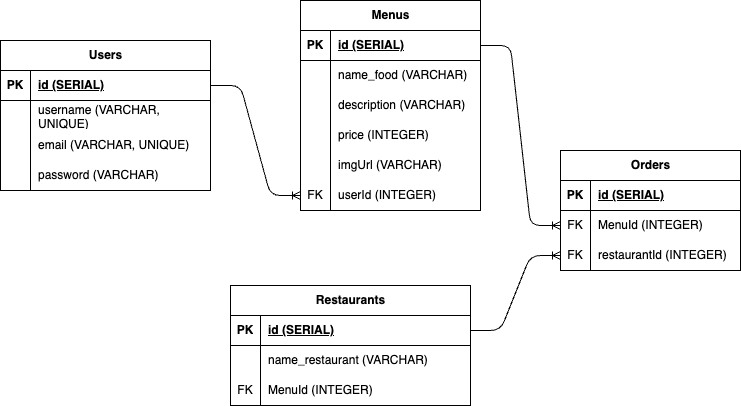

The diagram above was exported from draw.io. Its source (the exported page's mxGraphModel, read from the mxfile embedded in the PNG):
<mxGraphModel dx="1332" dy="590" grid="1" gridSize="10" guides="1" tooltips="1" connect="1" arrows="1" fold="1" page="1" pageScale="1" pageWidth="850" pageHeight="1100" math="0" shadow="0">
  <root>
    <mxCell id="0" />
    <mxCell id="1" parent="0" />
    <mxCell id="2" value="Users" style="shape=table;startSize=30;container=1;collapsible=1;childLayout=tableLayout;fixedRows=1;rowLines=0;fontStyle=1;align=center;resizeLast=1;html=1;" parent="1" vertex="1">
      <mxGeometry x="60" y="180" width="210" height="150" as="geometry" />
    </mxCell>
    <mxCell id="3" value="" style="shape=tableRow;horizontal=0;startSize=0;swimlaneHead=0;swimlaneBody=0;fillColor=none;collapsible=0;dropTarget=0;points=[[0,0.5],[1,0.5]];portConstraint=eastwest;top=0;left=0;right=0;bottom=1;" parent="2" vertex="1">
      <mxGeometry y="30" width="210" height="30" as="geometry" />
    </mxCell>
    <mxCell id="4" value="PK" style="shape=partialRectangle;connectable=0;fillColor=none;top=0;left=0;bottom=0;right=0;fontStyle=1;overflow=hidden;whiteSpace=wrap;html=1;" parent="3" vertex="1">
      <mxGeometry width="30" height="30" as="geometry">
        <mxRectangle width="30" height="30" as="alternateBounds" />
      </mxGeometry>
    </mxCell>
    <mxCell id="5" value="id (SERIAL)" style="shape=partialRectangle;connectable=0;fillColor=none;top=0;left=0;bottom=0;right=0;align=left;spacingLeft=6;fontStyle=5;overflow=hidden;whiteSpace=wrap;html=1;" parent="3" vertex="1">
      <mxGeometry x="30" width="180" height="30" as="geometry">
        <mxRectangle width="180" height="30" as="alternateBounds" />
      </mxGeometry>
    </mxCell>
    <mxCell id="6" value="" style="shape=tableRow;horizontal=0;startSize=0;swimlaneHead=0;swimlaneBody=0;fillColor=none;collapsible=0;dropTarget=0;points=[[0,0.5],[1,0.5]];portConstraint=eastwest;top=0;left=0;right=0;bottom=0;" parent="2" vertex="1">
      <mxGeometry y="60" width="210" height="30" as="geometry" />
    </mxCell>
    <mxCell id="7" value="" style="shape=partialRectangle;connectable=0;fillColor=none;top=0;left=0;bottom=0;right=0;editable=1;overflow=hidden;whiteSpace=wrap;html=1;" parent="6" vertex="1">
      <mxGeometry width="30" height="30" as="geometry">
        <mxRectangle width="30" height="30" as="alternateBounds" />
      </mxGeometry>
    </mxCell>
    <mxCell id="8" value="username (VARCHAR, UNIQUE)" style="shape=partialRectangle;connectable=0;fillColor=none;top=0;left=0;bottom=0;right=0;align=left;spacingLeft=6;overflow=hidden;whiteSpace=wrap;html=1;" parent="6" vertex="1">
      <mxGeometry x="30" width="180" height="30" as="geometry">
        <mxRectangle width="180" height="30" as="alternateBounds" />
      </mxGeometry>
    </mxCell>
    <mxCell id="9" value="" style="shape=tableRow;horizontal=0;startSize=0;swimlaneHead=0;swimlaneBody=0;fillColor=none;collapsible=0;dropTarget=0;points=[[0,0.5],[1,0.5]];portConstraint=eastwest;top=0;left=0;right=0;bottom=0;" parent="2" vertex="1">
      <mxGeometry y="90" width="210" height="30" as="geometry" />
    </mxCell>
    <mxCell id="10" value="" style="shape=partialRectangle;connectable=0;fillColor=none;top=0;left=0;bottom=0;right=0;editable=1;overflow=hidden;whiteSpace=wrap;html=1;" parent="9" vertex="1">
      <mxGeometry width="30" height="30" as="geometry">
        <mxRectangle width="30" height="30" as="alternateBounds" />
      </mxGeometry>
    </mxCell>
    <mxCell id="11" value="email&amp;nbsp;&lt;span style=&quot;color: rgb(0, 0, 0);&quot;&gt;(VARCHAR, UNIQUE)&lt;/span&gt;" style="shape=partialRectangle;connectable=0;fillColor=none;top=0;left=0;bottom=0;right=0;align=left;spacingLeft=6;overflow=hidden;whiteSpace=wrap;html=1;" parent="9" vertex="1">
      <mxGeometry x="30" width="180" height="30" as="geometry">
        <mxRectangle width="180" height="30" as="alternateBounds" />
      </mxGeometry>
    </mxCell>
    <mxCell id="12" value="" style="shape=tableRow;horizontal=0;startSize=0;swimlaneHead=0;swimlaneBody=0;fillColor=none;collapsible=0;dropTarget=0;points=[[0,0.5],[1,0.5]];portConstraint=eastwest;top=0;left=0;right=0;bottom=0;" parent="2" vertex="1">
      <mxGeometry y="120" width="210" height="30" as="geometry" />
    </mxCell>
    <mxCell id="13" value="" style="shape=partialRectangle;connectable=0;fillColor=none;top=0;left=0;bottom=0;right=0;editable=1;overflow=hidden;whiteSpace=wrap;html=1;" parent="12" vertex="1">
      <mxGeometry width="30" height="30" as="geometry">
        <mxRectangle width="30" height="30" as="alternateBounds" />
      </mxGeometry>
    </mxCell>
    <mxCell id="14" value="password&amp;nbsp;&lt;span style=&quot;color: rgb(0, 0, 0);&quot;&gt;(VARCHAR)&lt;/span&gt;" style="shape=partialRectangle;connectable=0;fillColor=none;top=0;left=0;bottom=0;right=0;align=left;spacingLeft=6;overflow=hidden;whiteSpace=wrap;html=1;" parent="12" vertex="1">
      <mxGeometry x="30" width="180" height="30" as="geometry">
        <mxRectangle width="180" height="30" as="alternateBounds" />
      </mxGeometry>
    </mxCell>
    <mxCell id="50" value="Orders" style="shape=table;startSize=30;container=1;collapsible=1;childLayout=tableLayout;fixedRows=1;rowLines=0;fontStyle=1;align=center;resizeLast=1;html=1;" parent="1" vertex="1">
      <mxGeometry x="620" y="290" width="180" height="120" as="geometry" />
    </mxCell>
    <mxCell id="51" value="" style="shape=tableRow;horizontal=0;startSize=0;swimlaneHead=0;swimlaneBody=0;fillColor=none;collapsible=0;dropTarget=0;points=[[0,0.5],[1,0.5]];portConstraint=eastwest;top=0;left=0;right=0;bottom=1;" parent="50" vertex="1">
      <mxGeometry y="30" width="180" height="30" as="geometry" />
    </mxCell>
    <mxCell id="52" value="PK" style="shape=partialRectangle;connectable=0;fillColor=none;top=0;left=0;bottom=0;right=0;fontStyle=1;overflow=hidden;whiteSpace=wrap;html=1;" parent="51" vertex="1">
      <mxGeometry width="30" height="30" as="geometry">
        <mxRectangle width="30" height="30" as="alternateBounds" />
      </mxGeometry>
    </mxCell>
    <mxCell id="53" value="&lt;span style=&quot;color: rgb(0, 0, 0);&quot;&gt;id (SERIAL)&lt;/span&gt;" style="shape=partialRectangle;connectable=0;fillColor=none;top=0;left=0;bottom=0;right=0;align=left;spacingLeft=6;fontStyle=5;overflow=hidden;whiteSpace=wrap;html=1;" parent="51" vertex="1">
      <mxGeometry x="30" width="150" height="30" as="geometry">
        <mxRectangle width="150" height="30" as="alternateBounds" />
      </mxGeometry>
    </mxCell>
    <mxCell id="57" value="" style="shape=tableRow;horizontal=0;startSize=0;swimlaneHead=0;swimlaneBody=0;fillColor=none;collapsible=0;dropTarget=0;points=[[0,0.5],[1,0.5]];portConstraint=eastwest;top=0;left=0;right=0;bottom=0;" parent="50" vertex="1">
      <mxGeometry y="60" width="180" height="30" as="geometry" />
    </mxCell>
    <mxCell id="58" value="FK" style="shape=partialRectangle;connectable=0;fillColor=none;top=0;left=0;bottom=0;right=0;editable=1;overflow=hidden;whiteSpace=wrap;html=1;" parent="57" vertex="1">
      <mxGeometry width="30" height="30" as="geometry">
        <mxRectangle width="30" height="30" as="alternateBounds" />
      </mxGeometry>
    </mxCell>
    <mxCell id="59" value="&lt;span style=&quot;color: rgb(0, 0, 0);&quot;&gt;MenuId (INTEGER)&lt;/span&gt;" style="shape=partialRectangle;connectable=0;fillColor=none;top=0;left=0;bottom=0;right=0;align=left;spacingLeft=6;overflow=hidden;whiteSpace=wrap;html=1;" parent="57" vertex="1">
      <mxGeometry x="30" width="150" height="30" as="geometry">
        <mxRectangle width="150" height="30" as="alternateBounds" />
      </mxGeometry>
    </mxCell>
    <mxCell id="98" value="" style="shape=tableRow;horizontal=0;startSize=0;swimlaneHead=0;swimlaneBody=0;fillColor=none;collapsible=0;dropTarget=0;points=[[0,0.5],[1,0.5]];portConstraint=eastwest;top=0;left=0;right=0;bottom=0;" vertex="1" parent="50">
      <mxGeometry y="90" width="180" height="30" as="geometry" />
    </mxCell>
    <mxCell id="99" value="FK" style="shape=partialRectangle;connectable=0;fillColor=none;top=0;left=0;bottom=0;right=0;editable=1;overflow=hidden;whiteSpace=wrap;html=1;" vertex="1" parent="98">
      <mxGeometry width="30" height="30" as="geometry">
        <mxRectangle width="30" height="30" as="alternateBounds" />
      </mxGeometry>
    </mxCell>
    <mxCell id="100" value="&lt;span style=&quot;color: rgb(0, 0, 0);&quot;&gt;restaurantId (INTEGER)&lt;/span&gt;" style="shape=partialRectangle;connectable=0;fillColor=none;top=0;left=0;bottom=0;right=0;align=left;spacingLeft=6;overflow=hidden;whiteSpace=wrap;html=1;" vertex="1" parent="98">
      <mxGeometry x="30" width="150" height="30" as="geometry">
        <mxRectangle width="150" height="30" as="alternateBounds" />
      </mxGeometry>
    </mxCell>
    <mxCell id="81" value="Restaurants" style="shape=table;startSize=30;container=1;collapsible=1;childLayout=tableLayout;fixedRows=1;rowLines=0;fontStyle=1;align=center;resizeLast=1;html=1;" parent="1" vertex="1">
      <mxGeometry x="290" y="425" width="240" height="120" as="geometry" />
    </mxCell>
    <mxCell id="82" value="" style="shape=tableRow;horizontal=0;startSize=0;swimlaneHead=0;swimlaneBody=0;fillColor=none;collapsible=0;dropTarget=0;points=[[0,0.5],[1,0.5]];portConstraint=eastwest;top=0;left=0;right=0;bottom=1;" parent="81" vertex="1">
      <mxGeometry y="30" width="240" height="30" as="geometry" />
    </mxCell>
    <mxCell id="83" value="PK" style="shape=partialRectangle;connectable=0;fillColor=none;top=0;left=0;bottom=0;right=0;fontStyle=1;overflow=hidden;whiteSpace=wrap;html=1;" parent="82" vertex="1">
      <mxGeometry width="30" height="30" as="geometry">
        <mxRectangle width="30" height="30" as="alternateBounds" />
      </mxGeometry>
    </mxCell>
    <mxCell id="84" value="&lt;span style=&quot;color: rgb(0, 0, 0);&quot;&gt;id (SERIAL)&lt;/span&gt;" style="shape=partialRectangle;connectable=0;fillColor=none;top=0;left=0;bottom=0;right=0;align=left;spacingLeft=6;fontStyle=5;overflow=hidden;whiteSpace=wrap;html=1;" parent="82" vertex="1">
      <mxGeometry x="30" width="210" height="30" as="geometry">
        <mxRectangle width="210" height="30" as="alternateBounds" />
      </mxGeometry>
    </mxCell>
    <mxCell id="88" value="" style="shape=tableRow;horizontal=0;startSize=0;swimlaneHead=0;swimlaneBody=0;fillColor=none;collapsible=0;dropTarget=0;points=[[0,0.5],[1,0.5]];portConstraint=eastwest;top=0;left=0;right=0;bottom=0;" parent="81" vertex="1">
      <mxGeometry y="60" width="240" height="30" as="geometry" />
    </mxCell>
    <mxCell id="89" value="" style="shape=partialRectangle;connectable=0;fillColor=none;top=0;left=0;bottom=0;right=0;editable=1;overflow=hidden;whiteSpace=wrap;html=1;" parent="88" vertex="1">
      <mxGeometry width="30" height="30" as="geometry">
        <mxRectangle width="30" height="30" as="alternateBounds" />
      </mxGeometry>
    </mxCell>
    <mxCell id="90" value="name_restaurant&amp;nbsp;&lt;span style=&quot;color: rgb(0, 0, 0);&quot;&gt;(VARCHAR)&lt;/span&gt;" style="shape=partialRectangle;connectable=0;fillColor=none;top=0;left=0;bottom=0;right=0;align=left;spacingLeft=6;overflow=hidden;whiteSpace=wrap;html=1;" parent="88" vertex="1">
      <mxGeometry x="30" width="210" height="30" as="geometry">
        <mxRectangle width="210" height="30" as="alternateBounds" />
      </mxGeometry>
    </mxCell>
    <mxCell id="91" value="" style="shape=tableRow;horizontal=0;startSize=0;swimlaneHead=0;swimlaneBody=0;fillColor=none;collapsible=0;dropTarget=0;points=[[0,0.5],[1,0.5]];portConstraint=eastwest;top=0;left=0;right=0;bottom=0;" parent="81" vertex="1">
      <mxGeometry y="90" width="240" height="30" as="geometry" />
    </mxCell>
    <mxCell id="92" value="FK" style="shape=partialRectangle;connectable=0;fillColor=none;top=0;left=0;bottom=0;right=0;editable=1;overflow=hidden;whiteSpace=wrap;html=1;" parent="91" vertex="1">
      <mxGeometry width="30" height="30" as="geometry">
        <mxRectangle width="30" height="30" as="alternateBounds" />
      </mxGeometry>
    </mxCell>
    <mxCell id="93" value="MenuId (INTEGER)" style="shape=partialRectangle;connectable=0;fillColor=none;top=0;left=0;bottom=0;right=0;align=left;spacingLeft=6;overflow=hidden;whiteSpace=wrap;html=1;" parent="91" vertex="1">
      <mxGeometry x="30" width="210" height="30" as="geometry">
        <mxRectangle width="210" height="30" as="alternateBounds" />
      </mxGeometry>
    </mxCell>
    <mxCell id="34" value="Menus" style="shape=table;startSize=30;container=1;collapsible=1;childLayout=tableLayout;fixedRows=1;rowLines=0;fontStyle=1;align=center;resizeLast=1;html=1;" parent="1" vertex="1">
      <mxGeometry x="360" y="140" width="180" height="210" as="geometry">
        <mxRectangle x="280" y="70" width="90" height="30" as="alternateBounds" />
      </mxGeometry>
    </mxCell>
    <mxCell id="35" value="" style="shape=tableRow;horizontal=0;startSize=0;swimlaneHead=0;swimlaneBody=0;fillColor=none;collapsible=0;dropTarget=0;points=[[0,0.5],[1,0.5]];portConstraint=eastwest;top=0;left=0;right=0;bottom=1;" parent="34" vertex="1">
      <mxGeometry y="30" width="180" height="30" as="geometry" />
    </mxCell>
    <mxCell id="36" value="PK" style="shape=partialRectangle;connectable=0;fillColor=none;top=0;left=0;bottom=0;right=0;fontStyle=1;overflow=hidden;whiteSpace=wrap;html=1;" parent="35" vertex="1">
      <mxGeometry width="30" height="30" as="geometry">
        <mxRectangle width="30" height="30" as="alternateBounds" />
      </mxGeometry>
    </mxCell>
    <mxCell id="37" value="&lt;span style=&quot;color: rgb(0, 0, 0);&quot;&gt;id (SERIAL)&lt;/span&gt;" style="shape=partialRectangle;connectable=0;fillColor=none;top=0;left=0;bottom=0;right=0;align=left;spacingLeft=6;fontStyle=5;overflow=hidden;whiteSpace=wrap;html=1;" parent="35" vertex="1">
      <mxGeometry x="30" width="150" height="30" as="geometry">
        <mxRectangle width="150" height="30" as="alternateBounds" />
      </mxGeometry>
    </mxCell>
    <mxCell id="38" value="" style="shape=tableRow;horizontal=0;startSize=0;swimlaneHead=0;swimlaneBody=0;fillColor=none;collapsible=0;dropTarget=0;points=[[0,0.5],[1,0.5]];portConstraint=eastwest;top=0;left=0;right=0;bottom=0;" parent="34" vertex="1">
      <mxGeometry y="60" width="180" height="30" as="geometry" />
    </mxCell>
    <mxCell id="39" value="" style="shape=partialRectangle;connectable=0;fillColor=none;top=0;left=0;bottom=0;right=0;editable=1;overflow=hidden;whiteSpace=wrap;html=1;" parent="38" vertex="1">
      <mxGeometry width="30" height="30" as="geometry">
        <mxRectangle width="30" height="30" as="alternateBounds" />
      </mxGeometry>
    </mxCell>
    <mxCell id="40" value="name_food&amp;nbsp;&lt;span style=&quot;color: rgb(0, 0, 0);&quot;&gt;(VARCHAR)&lt;/span&gt;" style="shape=partialRectangle;connectable=0;fillColor=none;top=0;left=0;bottom=0;right=0;align=left;spacingLeft=6;overflow=hidden;whiteSpace=wrap;html=1;" parent="38" vertex="1">
      <mxGeometry x="30" width="150" height="30" as="geometry">
        <mxRectangle width="150" height="30" as="alternateBounds" />
      </mxGeometry>
    </mxCell>
    <mxCell id="41" value="" style="shape=tableRow;horizontal=0;startSize=0;swimlaneHead=0;swimlaneBody=0;fillColor=none;collapsible=0;dropTarget=0;points=[[0,0.5],[1,0.5]];portConstraint=eastwest;top=0;left=0;right=0;bottom=0;" parent="34" vertex="1">
      <mxGeometry y="90" width="180" height="30" as="geometry" />
    </mxCell>
    <mxCell id="42" value="" style="shape=partialRectangle;connectable=0;fillColor=none;top=0;left=0;bottom=0;right=0;editable=1;overflow=hidden;whiteSpace=wrap;html=1;" parent="41" vertex="1">
      <mxGeometry width="30" height="30" as="geometry">
        <mxRectangle width="30" height="30" as="alternateBounds" />
      </mxGeometry>
    </mxCell>
    <mxCell id="43" value="description&amp;nbsp;&lt;span style=&quot;color: rgb(0, 0, 0);&quot;&gt;(VARCHAR)&lt;/span&gt;" style="shape=partialRectangle;connectable=0;fillColor=none;top=0;left=0;bottom=0;right=0;align=left;spacingLeft=6;overflow=hidden;whiteSpace=wrap;html=1;" parent="41" vertex="1">
      <mxGeometry x="30" width="150" height="30" as="geometry">
        <mxRectangle width="150" height="30" as="alternateBounds" />
      </mxGeometry>
    </mxCell>
    <mxCell id="44" value="" style="shape=tableRow;horizontal=0;startSize=0;swimlaneHead=0;swimlaneBody=0;fillColor=none;collapsible=0;dropTarget=0;points=[[0,0.5],[1,0.5]];portConstraint=eastwest;top=0;left=0;right=0;bottom=0;" parent="34" vertex="1">
      <mxGeometry y="120" width="180" height="30" as="geometry" />
    </mxCell>
    <mxCell id="45" value="" style="shape=partialRectangle;connectable=0;fillColor=none;top=0;left=0;bottom=0;right=0;editable=1;overflow=hidden;whiteSpace=wrap;html=1;" parent="44" vertex="1">
      <mxGeometry width="30" height="30" as="geometry">
        <mxRectangle width="30" height="30" as="alternateBounds" />
      </mxGeometry>
    </mxCell>
    <mxCell id="46" value="price&amp;nbsp;&lt;span style=&quot;color: rgb(0, 0, 0);&quot;&gt;(INTEGER)&lt;/span&gt;" style="shape=partialRectangle;connectable=0;fillColor=none;top=0;left=0;bottom=0;right=0;align=left;spacingLeft=6;overflow=hidden;whiteSpace=wrap;html=1;" parent="44" vertex="1">
      <mxGeometry x="30" width="150" height="30" as="geometry">
        <mxRectangle width="150" height="30" as="alternateBounds" />
      </mxGeometry>
    </mxCell>
    <mxCell id="47" value="" style="shape=tableRow;horizontal=0;startSize=0;swimlaneHead=0;swimlaneBody=0;fillColor=none;collapsible=0;dropTarget=0;points=[[0,0.5],[1,0.5]];portConstraint=eastwest;top=0;left=0;right=0;bottom=0;" parent="34" vertex="1">
      <mxGeometry y="150" width="180" height="30" as="geometry" />
    </mxCell>
    <mxCell id="48" value="" style="shape=partialRectangle;connectable=0;fillColor=none;top=0;left=0;bottom=0;right=0;editable=1;overflow=hidden;whiteSpace=wrap;html=1;" parent="47" vertex="1">
      <mxGeometry width="30" height="30" as="geometry">
        <mxRectangle width="30" height="30" as="alternateBounds" />
      </mxGeometry>
    </mxCell>
    <mxCell id="49" value="imgUrl&amp;nbsp;&lt;span style=&quot;color: rgb(0, 0, 0);&quot;&gt;(VARCHAR)&lt;/span&gt;&amp;nbsp;" style="shape=partialRectangle;connectable=0;fillColor=none;top=0;left=0;bottom=0;right=0;align=left;spacingLeft=6;overflow=hidden;whiteSpace=wrap;html=1;" parent="47" vertex="1">
      <mxGeometry x="30" width="150" height="30" as="geometry">
        <mxRectangle width="150" height="30" as="alternateBounds" />
      </mxGeometry>
    </mxCell>
    <mxCell id="66" value="" style="shape=tableRow;horizontal=0;startSize=0;swimlaneHead=0;swimlaneBody=0;fillColor=none;collapsible=0;dropTarget=0;points=[[0,0.5],[1,0.5]];portConstraint=eastwest;top=0;left=0;right=0;bottom=0;" parent="34" vertex="1">
      <mxGeometry y="180" width="180" height="30" as="geometry" />
    </mxCell>
    <mxCell id="67" value="FK" style="shape=partialRectangle;connectable=0;fillColor=none;top=0;left=0;bottom=0;right=0;editable=1;overflow=hidden;whiteSpace=wrap;html=1;" parent="66" vertex="1">
      <mxGeometry width="30" height="30" as="geometry">
        <mxRectangle width="30" height="30" as="alternateBounds" />
      </mxGeometry>
    </mxCell>
    <mxCell id="68" value="userId (INTEGER)&amp;nbsp;" style="shape=partialRectangle;connectable=0;fillColor=none;top=0;left=0;bottom=0;right=0;align=left;spacingLeft=6;overflow=hidden;whiteSpace=wrap;html=1;" parent="66" vertex="1">
      <mxGeometry x="30" width="150" height="30" as="geometry">
        <mxRectangle width="150" height="30" as="alternateBounds" />
      </mxGeometry>
    </mxCell>
    <mxCell id="108" value="" style="edgeStyle=entityRelationEdgeStyle;fontSize=12;html=1;endArrow=ERoneToMany;exitX=1;exitY=0.5;exitDx=0;exitDy=0;entryX=0;entryY=0.5;entryDx=0;entryDy=0;" edge="1" parent="1" source="3" target="66">
      <mxGeometry width="100" height="100" relative="1" as="geometry">
        <mxPoint x="310" y="330" as="sourcePoint" />
        <mxPoint x="410" y="230" as="targetPoint" />
      </mxGeometry>
    </mxCell>
    <mxCell id="109" value="" style="edgeStyle=entityRelationEdgeStyle;fontSize=12;html=1;endArrow=ERoneToMany;exitX=1;exitY=0.5;exitDx=0;exitDy=0;entryX=0;entryY=0.5;entryDx=0;entryDy=0;" edge="1" parent="1" source="35" target="57">
      <mxGeometry width="100" height="100" relative="1" as="geometry">
        <mxPoint x="530" y="400" as="sourcePoint" />
        <mxPoint x="630" y="300" as="targetPoint" />
      </mxGeometry>
    </mxCell>
    <mxCell id="110" value="" style="edgeStyle=entityRelationEdgeStyle;fontSize=12;html=1;endArrow=ERoneToMany;exitX=1;exitY=0.5;exitDx=0;exitDy=0;entryX=0;entryY=0.5;entryDx=0;entryDy=0;" edge="1" parent="1" source="82" target="98">
      <mxGeometry width="100" height="100" relative="1" as="geometry">
        <mxPoint x="650" y="510" as="sourcePoint" />
        <mxPoint x="750" y="410" as="targetPoint" />
      </mxGeometry>
    </mxCell>
  </root>
</mxGraphModel>